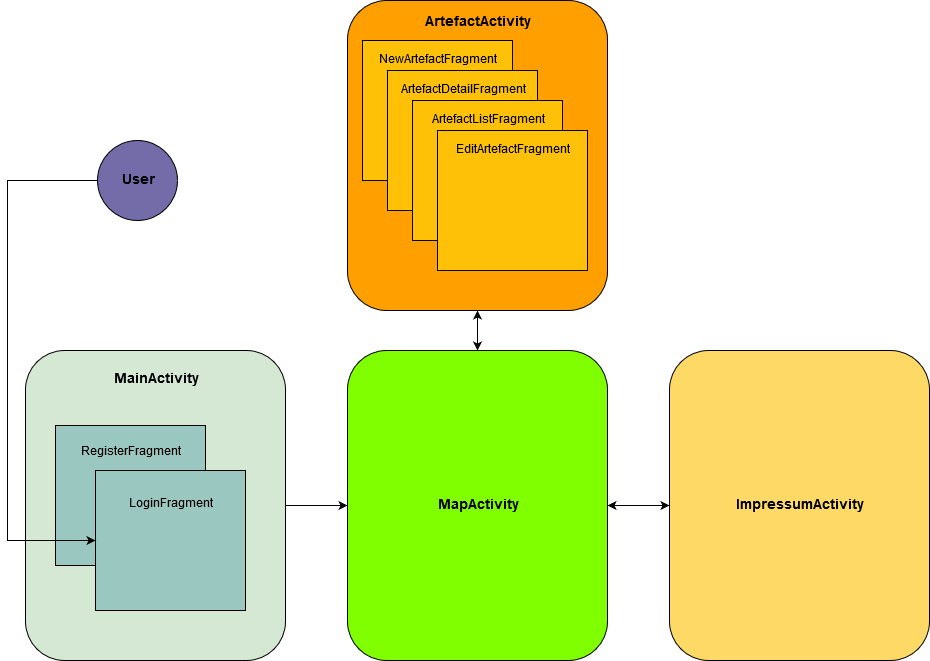

The diagram above was exported from draw.io. Its source (the exported page's mxGraphModel, read from the mxfile embedded in the PNG):
<mxGraphModel dx="840" dy="2761" grid="1" gridSize="10" guides="1" tooltips="1" connect="1" arrows="1" fold="1" page="1" pageScale="1" pageWidth="827" pageHeight="1169" math="0" shadow="0">
  <root>
    <mxCell id="0" />
    <mxCell id="1" parent="0" />
    <mxCell id="CdkOy-EvbFrMN_crzLE4-2" value="&lt;font style=&quot;font-size: 14px&quot;&gt;&lt;b&gt;MapActivity&lt;/b&gt;&lt;/font&gt;" style="rounded=1;whiteSpace=wrap;html=1;fillColor=#80FF00;" vertex="1" parent="1">
      <mxGeometry x="400" y="-1450" width="260" height="310" as="geometry" />
    </mxCell>
    <mxCell id="CdkOy-EvbFrMN_crzLE4-3" value="&lt;div style=&quot;font-size: 14px&quot;&gt;&lt;font style=&quot;font-size: 14px&quot;&gt;&lt;b&gt;ArtefactActivity&lt;/b&gt;&lt;/font&gt;&lt;/div&gt;&lt;div style=&quot;font-size: 14px&quot;&gt;&lt;font style=&quot;font-size: 14px&quot;&gt;&lt;b&gt;&lt;br&gt;&lt;/b&gt;&lt;/font&gt;&lt;/div&gt;&lt;div style=&quot;font-size: 14px&quot;&gt;&lt;font style=&quot;font-size: 14px&quot;&gt;&lt;b&gt;&lt;br&gt;&lt;/b&gt;&lt;/font&gt;&lt;/div&gt;&lt;div style=&quot;font-size: 14px&quot;&gt;&lt;font style=&quot;font-size: 14px&quot;&gt;&lt;b&gt;&lt;br&gt;&lt;/b&gt;&lt;/font&gt;&lt;/div&gt;&lt;div style=&quot;font-size: 14px&quot;&gt;&lt;font style=&quot;font-size: 14px&quot;&gt;&lt;b&gt;&lt;br&gt;&lt;/b&gt;&lt;/font&gt;&lt;/div&gt;&lt;div style=&quot;font-size: 14px&quot;&gt;&lt;font style=&quot;font-size: 14px&quot;&gt;&lt;b&gt;&lt;br&gt;&lt;/b&gt;&lt;/font&gt;&lt;/div&gt;&lt;div style=&quot;font-size: 14px&quot;&gt;&lt;font style=&quot;font-size: 14px&quot;&gt;&lt;b&gt;&lt;br&gt;&lt;/b&gt;&lt;/font&gt;&lt;/div&gt;&lt;div style=&quot;font-size: 14px&quot;&gt;&lt;font style=&quot;font-size: 14px&quot;&gt;&lt;b&gt;&lt;br&gt;&lt;/b&gt;&lt;/font&gt;&lt;/div&gt;&lt;div style=&quot;font-size: 14px&quot;&gt;&lt;font style=&quot;font-size: 14px&quot;&gt;&lt;b&gt;&lt;br&gt;&lt;/b&gt;&lt;/font&gt;&lt;/div&gt;&lt;div style=&quot;font-size: 14px&quot;&gt;&lt;font style=&quot;font-size: 14px&quot;&gt;&lt;b&gt;&lt;br&gt;&lt;/b&gt;&lt;/font&gt;&lt;/div&gt;&lt;div style=&quot;font-size: 14px&quot;&gt;&lt;font style=&quot;font-size: 14px&quot;&gt;&lt;b&gt;&lt;br&gt;&lt;/b&gt;&lt;/font&gt;&lt;/div&gt;&lt;div style=&quot;font-size: 14px&quot;&gt;&lt;font style=&quot;font-size: 14px&quot;&gt;&lt;b&gt;&lt;br&gt;&lt;/b&gt;&lt;/font&gt;&lt;/div&gt;&lt;div style=&quot;font-size: 14px&quot;&gt;&lt;font style=&quot;font-size: 14px&quot;&gt;&lt;b&gt;&lt;br&gt;&lt;/b&gt;&lt;/font&gt;&lt;/div&gt;&lt;div style=&quot;font-size: 14px&quot;&gt;&lt;font style=&quot;font-size: 14px&quot;&gt;&lt;b&gt;&lt;br&gt;&lt;/b&gt;&lt;/font&gt;&lt;/div&gt;&lt;div style=&quot;font-size: 14px&quot;&gt;&lt;font style=&quot;font-size: 14px&quot;&gt;&lt;b&gt;&lt;br&gt;&lt;/b&gt;&lt;/font&gt;&lt;/div&gt;&lt;div style=&quot;font-size: 14px&quot;&gt;&lt;font style=&quot;font-size: 14px&quot;&gt;&lt;b&gt;&lt;br&gt;&lt;/b&gt;&lt;/font&gt;&lt;/div&gt;&lt;div&gt;&lt;br&gt;&lt;/div&gt;" style="rounded=1;whiteSpace=wrap;html=1;fillColor=#FFA000;" vertex="1" parent="1">
      <mxGeometry x="400" y="-1800" width="260" height="310" as="geometry" />
    </mxCell>
    <mxCell id="CdkOy-EvbFrMN_crzLE4-4" value="&lt;div&gt;NewArtefactFragment&lt;/div&gt;&lt;div&gt;&lt;br&gt;&lt;/div&gt;&lt;div&gt;&lt;br&gt;&lt;/div&gt;&lt;div&gt;&lt;br&gt;&lt;/div&gt;&lt;div&gt;&lt;br&gt;&lt;/div&gt;&lt;div&gt;&lt;br&gt;&lt;/div&gt;&lt;div&gt;&lt;br&gt;&lt;/div&gt;&lt;div&gt;&lt;br&gt;&lt;/div&gt;" style="rounded=0;whiteSpace=wrap;html=1;fillColor=#FFC107;" vertex="1" parent="1">
      <mxGeometry x="415" y="-1760" width="150" height="140" as="geometry" />
    </mxCell>
    <mxCell id="CdkOy-EvbFrMN_crzLE4-6" value="&lt;div&gt;ArtefactDetailFragment&lt;/div&gt;&lt;div&gt;&lt;br&gt;&lt;/div&gt;&lt;div&gt;&lt;br&gt;&lt;/div&gt;&lt;div&gt;&lt;br&gt;&lt;/div&gt;&lt;div&gt;&lt;br&gt;&lt;/div&gt;&lt;div&gt;&lt;br&gt;&lt;/div&gt;&lt;div&gt;&lt;br&gt;&lt;/div&gt;&lt;div&gt;&lt;br&gt;&lt;/div&gt;" style="rounded=0;whiteSpace=wrap;html=1;fillColor=#FFC107;" vertex="1" parent="1">
      <mxGeometry x="440" y="-1730" width="150" height="140" as="geometry" />
    </mxCell>
    <mxCell id="CdkOy-EvbFrMN_crzLE4-7" value="&lt;div&gt;ArtefactListFragment&lt;/div&gt;&lt;div&gt;&lt;br&gt;&lt;/div&gt;&lt;div&gt;&lt;br&gt;&lt;/div&gt;&lt;div&gt;&lt;br&gt;&lt;/div&gt;&lt;div&gt;&lt;br&gt;&lt;/div&gt;&lt;div&gt;&lt;br&gt;&lt;/div&gt;&lt;div&gt;&lt;br&gt;&lt;/div&gt;&lt;div&gt;&lt;br&gt;&lt;/div&gt;" style="rounded=0;whiteSpace=wrap;html=1;fillColor=#FFC107;" vertex="1" parent="1">
      <mxGeometry x="465" y="-1700" width="150" height="140" as="geometry" />
    </mxCell>
    <mxCell id="CdkOy-EvbFrMN_crzLE4-8" value="&lt;div&gt;EditArtefactFragment&lt;/div&gt;&lt;div&gt;&lt;br&gt;&lt;/div&gt;&lt;div&gt;&lt;br&gt;&lt;/div&gt;&lt;div&gt;&lt;br&gt;&lt;/div&gt;&lt;div&gt;&lt;br&gt;&lt;/div&gt;&lt;div&gt;&lt;br&gt;&lt;/div&gt;&lt;div&gt;&lt;br&gt;&lt;/div&gt;&lt;div&gt;&lt;br&gt;&lt;/div&gt;" style="rounded=0;whiteSpace=wrap;html=1;fillColor=#FFC107;" vertex="1" parent="1">
      <mxGeometry x="490" y="-1670" width="150" height="140" as="geometry" />
    </mxCell>
    <mxCell id="CdkOy-EvbFrMN_crzLE4-10" value="&lt;font style=&quot;font-size: 14px&quot;&gt;&lt;b&gt;ImpressumActivity&lt;/b&gt;&lt;/font&gt;" style="rounded=1;whiteSpace=wrap;html=1;fillColor=#FFD966;" vertex="1" parent="1">
      <mxGeometry x="722" y="-1450" width="260" height="310" as="geometry" />
    </mxCell>
    <mxCell id="CdkOy-EvbFrMN_crzLE4-15" value="" style="edgeStyle=orthogonalEdgeStyle;rounded=0;orthogonalLoop=1;jettySize=auto;html=1;" edge="1" parent="1" source="CdkOy-EvbFrMN_crzLE4-11" target="CdkOy-EvbFrMN_crzLE4-2">
      <mxGeometry relative="1" as="geometry" />
    </mxCell>
    <mxCell id="CdkOy-EvbFrMN_crzLE4-11" value="&lt;div style=&quot;font-size: 14px&quot;&gt;&lt;font style=&quot;font-size: 14px&quot;&gt;&lt;b&gt;MainActivity&lt;/b&gt;&lt;/font&gt;&lt;/div&gt;&lt;div style=&quot;font-size: 14px&quot;&gt;&lt;font style=&quot;font-size: 14px&quot;&gt;&lt;b&gt;&lt;br&gt;&lt;/b&gt;&lt;/font&gt;&lt;/div&gt;&lt;div style=&quot;font-size: 14px&quot;&gt;&lt;font style=&quot;font-size: 14px&quot;&gt;&lt;b&gt;&lt;br&gt;&lt;/b&gt;&lt;/font&gt;&lt;/div&gt;&lt;div style=&quot;font-size: 14px&quot;&gt;&lt;font style=&quot;font-size: 14px&quot;&gt;&lt;b&gt;&lt;br&gt;&lt;/b&gt;&lt;/font&gt;&lt;/div&gt;&lt;div style=&quot;font-size: 14px&quot;&gt;&lt;font style=&quot;font-size: 14px&quot;&gt;&lt;b&gt;&lt;br&gt;&lt;/b&gt;&lt;/font&gt;&lt;/div&gt;&lt;div style=&quot;font-size: 14px&quot;&gt;&lt;font style=&quot;font-size: 14px&quot;&gt;&lt;b&gt;&lt;br&gt;&lt;/b&gt;&lt;/font&gt;&lt;/div&gt;&lt;div style=&quot;font-size: 14px&quot;&gt;&lt;font style=&quot;font-size: 14px&quot;&gt;&lt;b&gt;&lt;br&gt;&lt;/b&gt;&lt;/font&gt;&lt;/div&gt;&lt;div style=&quot;font-size: 14px&quot;&gt;&lt;font style=&quot;font-size: 14px&quot;&gt;&lt;b&gt;&lt;br&gt;&lt;/b&gt;&lt;/font&gt;&lt;/div&gt;&lt;div style=&quot;font-size: 14px&quot;&gt;&lt;font style=&quot;font-size: 14px&quot;&gt;&lt;b&gt;&lt;br&gt;&lt;/b&gt;&lt;/font&gt;&lt;/div&gt;&lt;div style=&quot;font-size: 14px&quot;&gt;&lt;font style=&quot;font-size: 14px&quot;&gt;&lt;b&gt;&lt;br&gt;&lt;/b&gt;&lt;/font&gt;&lt;/div&gt;&lt;div style=&quot;font-size: 14px&quot;&gt;&lt;font style=&quot;font-size: 14px&quot;&gt;&lt;b&gt;&lt;br&gt;&lt;/b&gt;&lt;/font&gt;&lt;/div&gt;&lt;div style=&quot;font-size: 14px&quot;&gt;&lt;font style=&quot;font-size: 14px&quot;&gt;&lt;b&gt;&lt;br&gt;&lt;/b&gt;&lt;/font&gt;&lt;/div&gt;&lt;div style=&quot;font-size: 14px&quot;&gt;&lt;font style=&quot;font-size: 14px&quot;&gt;&lt;b&gt;&lt;br&gt;&lt;/b&gt;&lt;/font&gt;&lt;/div&gt;&lt;div style=&quot;font-size: 14px&quot;&gt;&lt;font style=&quot;font-size: 14px&quot;&gt;&lt;b&gt;&lt;br&gt;&lt;/b&gt;&lt;/font&gt;&lt;/div&gt;&lt;div style=&quot;font-size: 14px&quot;&gt;&lt;font style=&quot;font-size: 14px&quot;&gt;&lt;b&gt;&lt;br&gt;&lt;/b&gt;&lt;/font&gt;&lt;/div&gt;&lt;div style=&quot;font-size: 14px&quot;&gt;&lt;font style=&quot;font-size: 14px&quot;&gt;&lt;b&gt;&lt;br&gt;&lt;/b&gt;&lt;/font&gt;&lt;/div&gt;" style="rounded=1;whiteSpace=wrap;html=1;fillColor=#D5E8D4;" vertex="1" parent="1">
      <mxGeometry x="78" y="-1450" width="260" height="310" as="geometry" />
    </mxCell>
    <mxCell id="CdkOy-EvbFrMN_crzLE4-12" value="&lt;div&gt;RegisterFragment&lt;/div&gt;&lt;div&gt;&lt;br&gt;&lt;/div&gt;&lt;div&gt;&lt;br&gt;&lt;/div&gt;&lt;div&gt;&lt;br&gt;&lt;/div&gt;&lt;div&gt;&lt;br&gt;&lt;/div&gt;&lt;div&gt;&lt;br&gt;&lt;/div&gt;&lt;div&gt;&lt;br&gt;&lt;/div&gt;" style="rounded=0;whiteSpace=wrap;html=1;fillColor=#9AC7BF;" vertex="1" parent="1">
      <mxGeometry x="108" y="-1375" width="150" height="140" as="geometry" />
    </mxCell>
    <mxCell id="CdkOy-EvbFrMN_crzLE4-13" value="&lt;div&gt;LoginFragment&lt;/div&gt;&lt;div&gt;&lt;br&gt;&lt;/div&gt;&lt;div&gt;&lt;br&gt;&lt;/div&gt;&lt;div&gt;&lt;br&gt;&lt;/div&gt;&lt;div&gt;&lt;br&gt;&lt;/div&gt;&lt;div&gt;&lt;br&gt;&lt;/div&gt;" style="rounded=0;whiteSpace=wrap;html=1;fillColor=#9AC7BF;" vertex="1" parent="1">
      <mxGeometry x="148" y="-1330" width="150" height="140" as="geometry" />
    </mxCell>
    <mxCell id="CdkOy-EvbFrMN_crzLE4-16" value="" style="endArrow=classic;startArrow=classic;html=1;entryX=0.5;entryY=1;entryDx=0;entryDy=0;" edge="1" parent="1" source="CdkOy-EvbFrMN_crzLE4-2" target="CdkOy-EvbFrMN_crzLE4-3">
      <mxGeometry width="50" height="50" relative="1" as="geometry">
        <mxPoint x="80" y="-1070" as="sourcePoint" />
        <mxPoint x="130" y="-1120" as="targetPoint" />
      </mxGeometry>
    </mxCell>
    <mxCell id="CdkOy-EvbFrMN_crzLE4-17" value="" style="endArrow=classic;startArrow=classic;html=1;entryX=0;entryY=0.5;entryDx=0;entryDy=0;exitX=1;exitY=0.5;exitDx=0;exitDy=0;" edge="1" parent="1" source="CdkOy-EvbFrMN_crzLE4-2" target="CdkOy-EvbFrMN_crzLE4-10">
      <mxGeometry width="50" height="50" relative="1" as="geometry">
        <mxPoint x="250" y="-1070" as="sourcePoint" />
        <mxPoint x="300" y="-1120" as="targetPoint" />
      </mxGeometry>
    </mxCell>
    <mxCell id="CdkOy-EvbFrMN_crzLE4-19" style="edgeStyle=orthogonalEdgeStyle;rounded=0;orthogonalLoop=1;jettySize=auto;html=1;entryX=0;entryY=0.5;entryDx=0;entryDy=0;" edge="1" parent="1" source="CdkOy-EvbFrMN_crzLE4-18" target="CdkOy-EvbFrMN_crzLE4-13">
      <mxGeometry relative="1" as="geometry">
        <mxPoint x="50" y="-1260" as="targetPoint" />
        <Array as="points">
          <mxPoint x="60" y="-1620" />
          <mxPoint x="60" y="-1260" />
        </Array>
      </mxGeometry>
    </mxCell>
    <mxCell id="CdkOy-EvbFrMN_crzLE4-18" value="&lt;b&gt;&lt;font style=&quot;font-size: 14px&quot;&gt;User&lt;/font&gt;&lt;/b&gt;" style="ellipse;whiteSpace=wrap;html=1;aspect=fixed;fillColor=#736CA8;" vertex="1" parent="1">
      <mxGeometry x="150" y="-1660" width="80" height="80" as="geometry" />
    </mxCell>
  </root>
</mxGraphModel>